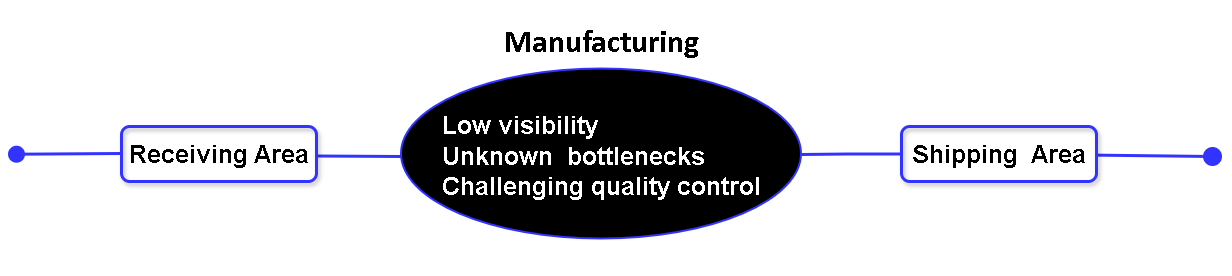

The diagram above was exported from draw.io. Its source (the exported page's mxGraphModel, read from the mxfile embedded in the PNG):
<mxGraphModel dx="1699" dy="507" grid="1" gridSize="10" guides="1" tooltips="1" connect="1" arrows="1" fold="1" page="1" pageScale="1" pageWidth="827" pageHeight="1169" math="0" shadow="0">
  <root>
    <mxCell id="0" />
    <mxCell id="1" parent="0" />
    <mxCell id="ghMZWoiBD3WUsUrGmCKR-2" parent="1" style="ellipse;whiteSpace=wrap;html=1;strokeColor=#3333FF;fillColor=#000000;strokeWidth=2;" value="&lt;h1 style=&quot;&quot;&gt;&lt;div style=&quot;text-align: left;&quot;&gt;&lt;span style=&quot;background-color: transparent; color: light-dark(rgb(255, 255, 255), rgb(255, 255, 255));&quot;&gt;&lt;font style=&quot;font-size: 25px;&quot; face=&quot;arial&quot;&gt;&lt;br&gt;&lt;/font&gt;&lt;/span&gt;&lt;/div&gt;&lt;div style=&quot;text-align: left;&quot;&gt;&lt;span style=&quot;background-color: transparent; color: light-dark(rgb(255, 255, 255), rgb(255, 255, 255));&quot;&gt;&lt;font style=&quot;font-size: 25px;&quot; face=&quot;arial&quot;&gt;&lt;br&gt;&lt;/font&gt;&lt;/span&gt;&lt;/div&gt;&lt;div style=&quot;text-align: left;&quot;&gt;&lt;span style=&quot;background-color: transparent; color: light-dark(rgb(255, 255, 255), rgb(255, 255, 255));&quot;&gt;&lt;font style=&quot;font-size: 25px;&quot; face=&quot;arial&quot;&gt;Low visibility&lt;/font&gt;&lt;/span&gt;&lt;/div&gt;&lt;font style=&quot;font-size: 25px;&quot; face=&quot;arial&quot;&gt;&lt;span style=&quot;background-color: transparent; color: light-dark(rgb(255, 255, 255), rgb(255, 255, 255));&quot;&gt;&lt;div style=&quot;text-align: left;&quot;&gt;&lt;span style=&quot;background-color: transparent; color: light-dark(rgb(255, 255, 255), rgb(255, 255, 255));&quot;&gt;Unknown&amp;nbsp; bottlenecks&lt;/span&gt;&lt;/div&gt;&lt;div style=&quot;text-align: left;&quot;&gt;&lt;span style=&quot;background-color: transparent; color: light-dark(rgb(255, 255, 255), rgb(255, 255, 255)); text-align: center;&quot;&gt;Challenging quality control&lt;/span&gt;&lt;/div&gt;&lt;/span&gt;&lt;br&gt;&lt;/font&gt;&lt;br&gt;&lt;/h1&gt;" vertex="1">
      <mxGeometry height="170" width="400" x="250" y="392.5" as="geometry" />
    </mxCell>
    <mxCell id="ghMZWoiBD3WUsUrGmCKR-20" edge="1" parent="1" style="html=1;verticalAlign=bottom;startArrow=none;startFill=0;endArrow=none;startSize=14;curved=0;rounded=0;strokeWidth=3;strokeColor=#3333FF;endFill=0;" value="">
      <mxGeometry relative="1" width="60" as="geometry">
        <mxPoint x="165" y="479.5" as="sourcePoint" />
        <mxPoint x="250" y="480" as="targetPoint" />
      </mxGeometry>
    </mxCell>
    <mxCell id="ghMZWoiBD3WUsUrGmCKR-24" edge="1" parent="1" style="html=1;verticalAlign=bottom;startArrow=oval;startFill=1;endArrow=none;startSize=14;curved=0;rounded=0;strokeWidth=3;strokeColor=#3333FF;endFill=0;" value="">
      <mxGeometry relative="1" width="60" as="geometry">
        <mxPoint x="-135" y="477.71" as="sourcePoint" />
        <mxPoint x="-30" y="477" as="targetPoint" />
      </mxGeometry>
    </mxCell>
    <mxCell id="ghMZWoiBD3WUsUrGmCKR-27" edge="1" parent="1" source="sdejA4cVYGL0Esb9xamz-5" style="html=1;verticalAlign=bottom;startArrow=none;startFill=0;endArrow=oval;startSize=6;endSize=16;curved=0;rounded=0;endFill=1;strokeWidth=3;strokeColor=#3333FF;" value="">
      <mxGeometry relative="1" width="80" x="1" y="-112" as="geometry">
        <mxPoint x="20" y="-2" as="offset" />
        <mxPoint x="720" y="479.5" as="sourcePoint" />
        <mxPoint x="1061" y="480" as="targetPoint" />
      </mxGeometry>
    </mxCell>
    <mxCell id="sdejA4cVYGL0Esb9xamz-1" parent="1" style="rounded=1;whiteSpace=wrap;html=1;fillColor=none;strokeWidth=3;strokeColor=#3333FF;shadow=1;" value="&lt;h1&gt;&lt;font style=&quot;font-size: 25px;&quot; face=&quot;arial&quot;&gt;Receiving Area&lt;/font&gt;&lt;/h1&gt;" vertex="1">
      <mxGeometry height="55" width="195" x="-30" y="450" as="geometry" />
    </mxCell>
    <mxCell id="sdejA4cVYGL0Esb9xamz-6" edge="1" parent="1" style="html=1;verticalAlign=bottom;startArrow=none;startFill=0;endArrow=none;startSize=6;endSize=16;curved=0;rounded=0;endFill=0;strokeWidth=3;strokeColor=#3333FF;" value="">
      <mxGeometry relative="1" width="80" x="1" y="-112" as="geometry">
        <mxPoint x="20" y="-2" as="offset" />
        <Array as="points">
          <mxPoint x="696" y="477.5" />
        </Array>
        <mxPoint x="650" y="478" as="sourcePoint" />
        <mxPoint x="750" y="477.5" as="targetPoint" />
      </mxGeometry>
    </mxCell>
    <mxCell id="sdejA4cVYGL0Esb9xamz-5" parent="1" style="rounded=1;whiteSpace=wrap;html=1;fillColor=none;shadow=1;strokeColor=#3333FF;strokeWidth=3;" value="&lt;h1&gt;&lt;font style=&quot;font-size: 25px;&quot; face=&quot;arial&quot;&gt;Shipping&amp;nbsp; Area&lt;/font&gt;&lt;/h1&gt;" vertex="1">
      <mxGeometry height="55" width="195" x="750" y="450" as="geometry" />
    </mxCell>
    <mxCell id="ZRlfuaXYTTVib4RjyCcf-3" parent="1" style="text;html=1;whiteSpace=wrap;strokeColor=none;fillColor=none;align=center;verticalAlign=middle;rounded=0;fontSize=16;" value="&lt;h1&gt;&lt;font face=&quot;CALIBRI&quot;&gt;Manufacturing&lt;/font&gt;&lt;/h1&gt;" vertex="1">
      <mxGeometry height="70" width="250" x="325" y="330" as="geometry" />
    </mxCell>
  </root>
</mxGraphModel>